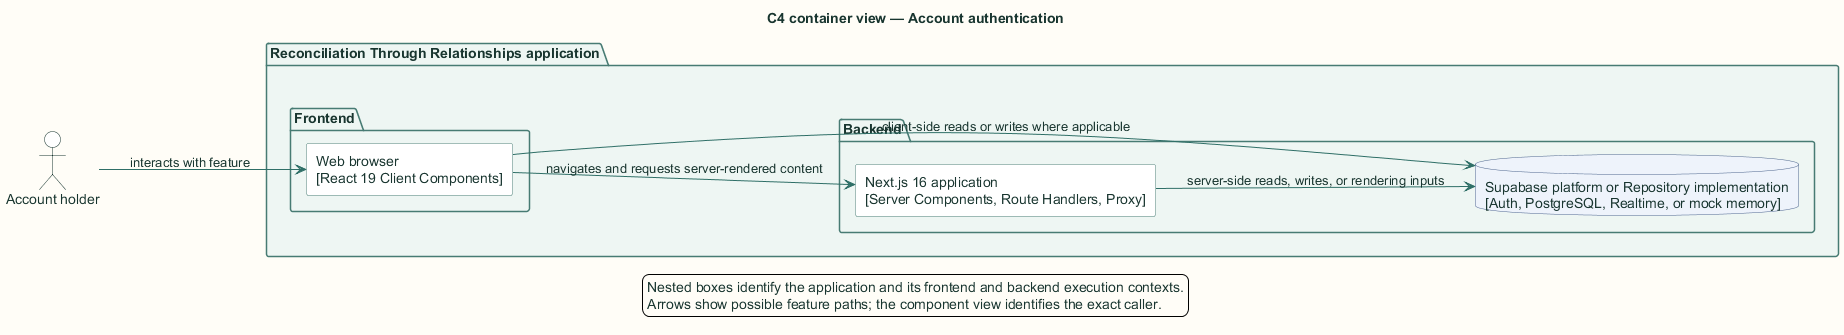

The diagram above was rendered by PlantUML. Its source (embedded in the PNG):
@startuml
title C4 container view — Account authentication

skinparam backgroundColor #FFFDF7
skinparam shadowing false
skinparam defaultFontName Arial
skinparam defaultFontColor #18352F
skinparam ArrowColor #2F6F67
skinparam packageBorderColor #477B73
skinparam packageBackgroundColor #EEF6F3
skinparam rectangleBorderColor #477B73
skinparam rectangleBackgroundColor #FFFFFF
skinparam componentBorderColor #8A5A1F
skinparam componentBackgroundColor #FFF6E6
skinparam databaseBorderColor #4E668E
skinparam databaseBackgroundColor #EEF3FB
skinparam actorBorderColor #18352F
skinparam actorBackgroundColor #FFFFFF
skinparam classBorderColor #477B73
skinparam classBackgroundColor #FFFFFF
skinparam sequenceBoxBorderColor #477B73
skinparam sequenceBoxBackgroundColor #F4F8F6
skinparam ParticipantBorderColor #477B73
skinparam ParticipantBackgroundColor #FFFFFF
skinparam BoxPadding 10
hide stereotype

left to right direction
actor "Account holder" as actor
package "Reconciliation Through Relationships application" {
  package "Frontend" {
    rectangle "Web browser\n[React 19 Client Components]" as browser
  }
  package "Backend" {
    rectangle "Next.js 16 application\n[Server Components, Route Handlers, Proxy]" as next
    database "Supabase platform or Repository implementation\n[Auth, PostgreSQL, Realtime, or mock memory]" as store
  }
}
actor --> browser : interacts with feature
browser --> next : navigates and requests server-rendered content
browser --> store : client-side reads or writes where applicable
next --> store : server-side reads, writes, or rendering inputs

legend bottom
  Nested boxes identify the application and its frontend and backend execution contexts.
  Arrows show possible feature paths; the component view identifies the exact caller.
endlegend
@enduml